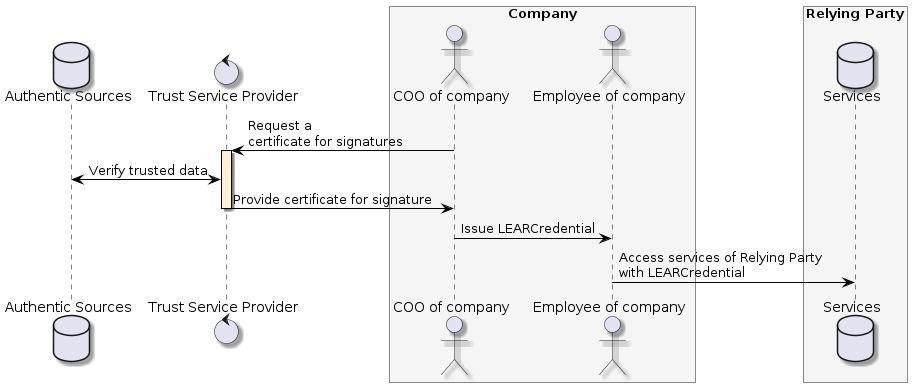

The diagram above was rendered by PlantUML. Its source (embedded in the PNG):
@startuml
skinparam shadowing true
skinparam ParticipantBorderColor black
skinparam arrowcolor black
skinparam SequenceLifeLineBorderColor black
skinparam SequenceLifeLineBackgroundColor PapayaWhip
database "Authentic Sources" as registry
control "Trust Service Provider" as TSP
box "Company" #WhiteSmoke
    actor "COO of company" as COO
    actor "Employee of company" as employee
end box
box "Relying Party" #WhiteSmoke
    database "Services" as service
end box

COO -> TSP ++: Request a\ncertificate for signatures

TSP <-> registry: Verify trusted data

TSP -> COO --: Provide certificate for signature

COO -> employee: Issue LEARCredential
employee -> service: Access services of Relying Party\nwith LEARCredential
@enduml